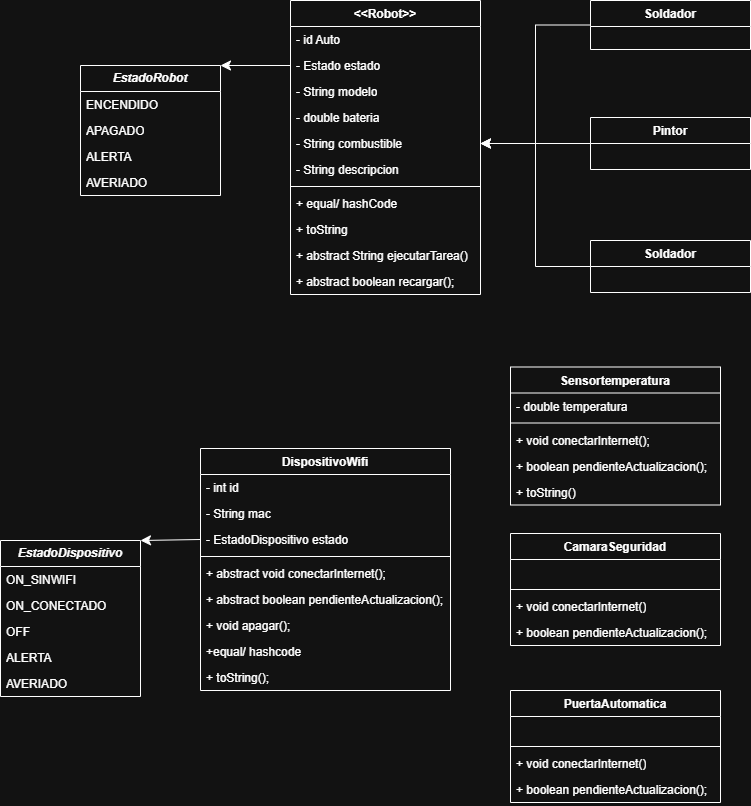

The diagram above was exported from draw.io. Its source (the exported page's mxGraphModel, read from the mxfile embedded in the PNG):
<mxGraphModel dx="1665" dy="795" grid="1" gridSize="10" guides="1" tooltips="1" connect="1" arrows="1" fold="1" page="1" pageScale="1" pageWidth="827" pageHeight="1169" math="0" shadow="0">
  <root>
    <mxCell id="0" />
    <mxCell id="1" parent="0" />
    <mxCell id="rXQbRCnzmshAGYwEY3PP-1" parent="1" style="swimlane;fontStyle=1;align=center;verticalAlign=top;childLayout=stackLayout;horizontal=1;startSize=26;horizontalStack=0;resizeParent=1;resizeParentMax=0;resizeLast=0;collapsible=1;marginBottom=0;whiteSpace=wrap;html=1;" value="&amp;lt;&amp;lt;Robot&amp;gt;&amp;gt;" vertex="1">
      <mxGeometry height="294" width="190" x="290" y="80" as="geometry" />
    </mxCell>
    <mxCell id="rXQbRCnzmshAGYwEY3PP-11" parent="rXQbRCnzmshAGYwEY3PP-1" style="text;strokeColor=none;fillColor=none;align=left;verticalAlign=top;spacingLeft=4;spacingRight=4;overflow=hidden;rotatable=0;points=[[0,0.5],[1,0.5]];portConstraint=eastwest;whiteSpace=wrap;html=1;" value="- id Auto" vertex="1">
      <mxGeometry height="26" width="190" y="26" as="geometry" />
    </mxCell>
    <mxCell id="rXQbRCnzmshAGYwEY3PP-10" parent="rXQbRCnzmshAGYwEY3PP-1" style="text;strokeColor=none;fillColor=none;align=left;verticalAlign=top;spacingLeft=4;spacingRight=4;overflow=hidden;rotatable=0;points=[[0,0.5],[1,0.5]];portConstraint=eastwest;whiteSpace=wrap;html=1;" value="- Estado estado" vertex="1">
      <mxGeometry height="26" width="190" y="52" as="geometry" />
    </mxCell>
    <mxCell id="rXQbRCnzmshAGYwEY3PP-9" parent="rXQbRCnzmshAGYwEY3PP-1" style="text;strokeColor=none;fillColor=none;align=left;verticalAlign=top;spacingLeft=4;spacingRight=4;overflow=hidden;rotatable=0;points=[[0,0.5],[1,0.5]];portConstraint=eastwest;whiteSpace=wrap;html=1;" value="- String modelo" vertex="1">
      <mxGeometry height="26" width="190" y="78" as="geometry" />
    </mxCell>
    <mxCell id="rXQbRCnzmshAGYwEY3PP-2" parent="rXQbRCnzmshAGYwEY3PP-1" style="text;strokeColor=none;fillColor=none;align=left;verticalAlign=top;spacingLeft=4;spacingRight=4;overflow=hidden;rotatable=0;points=[[0,0.5],[1,0.5]];portConstraint=eastwest;whiteSpace=wrap;html=1;" value="- double bateria" vertex="1">
      <mxGeometry height="26" width="190" y="104" as="geometry" />
    </mxCell>
    <mxCell id="rXQbRCnzmshAGYwEY3PP-13" parent="rXQbRCnzmshAGYwEY3PP-1" style="text;strokeColor=none;fillColor=none;align=left;verticalAlign=top;spacingLeft=4;spacingRight=4;overflow=hidden;rotatable=0;points=[[0,0.5],[1,0.5]];portConstraint=eastwest;whiteSpace=wrap;html=1;" value="- String combustible" vertex="1">
      <mxGeometry height="26" width="190" y="130" as="geometry" />
    </mxCell>
    <mxCell id="rXQbRCnzmshAGYwEY3PP-12" parent="rXQbRCnzmshAGYwEY3PP-1" style="text;strokeColor=none;fillColor=none;align=left;verticalAlign=top;spacingLeft=4;spacingRight=4;overflow=hidden;rotatable=0;points=[[0,0.5],[1,0.5]];portConstraint=eastwest;whiteSpace=wrap;html=1;" value="- String descripcion" vertex="1">
      <mxGeometry height="26" width="190" y="156" as="geometry" />
    </mxCell>
    <mxCell id="rXQbRCnzmshAGYwEY3PP-3" parent="rXQbRCnzmshAGYwEY3PP-1" style="line;strokeWidth=1;fillColor=none;align=left;verticalAlign=middle;spacingTop=-1;spacingLeft=3;spacingRight=3;rotatable=0;labelPosition=right;points=[];portConstraint=eastwest;strokeColor=inherit;" value="" vertex="1">
      <mxGeometry height="8" width="190" y="182" as="geometry" />
    </mxCell>
    <mxCell id="rXQbRCnzmshAGYwEY3PP-4" parent="rXQbRCnzmshAGYwEY3PP-1" style="text;strokeColor=none;fillColor=none;align=left;verticalAlign=top;spacingLeft=4;spacingRight=4;overflow=hidden;rotatable=0;points=[[0,0.5],[1,0.5]];portConstraint=eastwest;whiteSpace=wrap;html=1;" value="+ equal/ hashCode" vertex="1">
      <mxGeometry height="26" width="190" y="190" as="geometry" />
    </mxCell>
    <mxCell id="rXQbRCnzmshAGYwEY3PP-14" parent="rXQbRCnzmshAGYwEY3PP-1" style="text;strokeColor=none;fillColor=none;align=left;verticalAlign=top;spacingLeft=4;spacingRight=4;overflow=hidden;rotatable=0;points=[[0,0.5],[1,0.5]];portConstraint=eastwest;whiteSpace=wrap;html=1;" value="+ toString" vertex="1">
      <mxGeometry height="26" width="190" y="216" as="geometry" />
    </mxCell>
    <mxCell id="rXQbRCnzmshAGYwEY3PP-16" parent="rXQbRCnzmshAGYwEY3PP-1" style="text;strokeColor=none;fillColor=none;align=left;verticalAlign=top;spacingLeft=4;spacingRight=4;overflow=hidden;rotatable=0;points=[[0,0.5],[1,0.5]];portConstraint=eastwest;whiteSpace=wrap;html=1;" value="+ abstract String ejecutarTarea()" vertex="1">
      <mxGeometry height="26" width="190" y="242" as="geometry" />
    </mxCell>
    <mxCell id="rXQbRCnzmshAGYwEY3PP-15" parent="rXQbRCnzmshAGYwEY3PP-1" style="text;strokeColor=none;fillColor=none;align=left;verticalAlign=top;spacingLeft=4;spacingRight=4;overflow=hidden;rotatable=0;points=[[0,0.5],[1,0.5]];portConstraint=eastwest;whiteSpace=wrap;html=1;" value="+ abstract boolean recargar();" vertex="1">
      <mxGeometry height="26" width="190" y="268" as="geometry" />
    </mxCell>
    <mxCell id="rXQbRCnzmshAGYwEY3PP-5" parent="1" style="swimlane;fontStyle=3;childLayout=stackLayout;horizontal=1;startSize=26;fillColor=none;horizontalStack=0;resizeParent=1;resizeParentMax=0;resizeLast=0;collapsible=1;marginBottom=0;whiteSpace=wrap;html=1;" value="EstadoRobot" vertex="1">
      <mxGeometry height="130" width="140" x="80" y="145" as="geometry" />
    </mxCell>
    <mxCell id="rXQbRCnzmshAGYwEY3PP-6" parent="rXQbRCnzmshAGYwEY3PP-5" style="text;strokeColor=none;fillColor=none;align=left;verticalAlign=top;spacingLeft=4;spacingRight=4;overflow=hidden;rotatable=0;points=[[0,0.5],[1,0.5]];portConstraint=eastwest;whiteSpace=wrap;html=1;" value="ENCENDIDO" vertex="1">
      <mxGeometry height="26" width="140" y="26" as="geometry" />
    </mxCell>
    <mxCell id="rXQbRCnzmshAGYwEY3PP-7" parent="rXQbRCnzmshAGYwEY3PP-5" style="text;strokeColor=none;fillColor=none;align=left;verticalAlign=top;spacingLeft=4;spacingRight=4;overflow=hidden;rotatable=0;points=[[0,0.5],[1,0.5]];portConstraint=eastwest;whiteSpace=wrap;html=1;" value="APAGADO" vertex="1">
      <mxGeometry height="26" width="140" y="52" as="geometry" />
    </mxCell>
    <mxCell id="rXQbRCnzmshAGYwEY3PP-8" parent="rXQbRCnzmshAGYwEY3PP-5" style="text;strokeColor=none;fillColor=none;align=left;verticalAlign=top;spacingLeft=4;spacingRight=4;overflow=hidden;rotatable=0;points=[[0,0.5],[1,0.5]];portConstraint=eastwest;whiteSpace=wrap;html=1;" value="ALERTA" vertex="1">
      <mxGeometry height="26" width="140" y="78" as="geometry" />
    </mxCell>
    <mxCell id="rXQbRCnzmshAGYwEY3PP-17" parent="rXQbRCnzmshAGYwEY3PP-5" style="text;strokeColor=none;fillColor=none;align=left;verticalAlign=top;spacingLeft=4;spacingRight=4;overflow=hidden;rotatable=0;points=[[0,0.5],[1,0.5]];portConstraint=eastwest;whiteSpace=wrap;html=1;" value="AVERIADO" vertex="1">
      <mxGeometry height="26" width="140" y="104" as="geometry" />
    </mxCell>
    <mxCell id="rXQbRCnzmshAGYwEY3PP-18" edge="1" parent="1" source="rXQbRCnzmshAGYwEY3PP-10" style="edgeStyle=none;curved=1;rounded=0;orthogonalLoop=1;jettySize=auto;html=1;exitX=0;exitY=0.5;exitDx=0;exitDy=0;entryX=1;entryY=0;entryDx=0;entryDy=0;fontSize=12;startSize=8;endSize=8;" target="rXQbRCnzmshAGYwEY3PP-5">
      <mxGeometry relative="1" as="geometry" />
    </mxCell>
    <mxCell id="rXQbRCnzmshAGYwEY3PP-19" parent="1" style="swimlane;fontStyle=1;align=center;verticalAlign=top;childLayout=stackLayout;horizontal=1;startSize=26;horizontalStack=0;resizeParent=1;resizeParentMax=0;resizeLast=0;collapsible=1;marginBottom=0;whiteSpace=wrap;html=1;" value="Soldador" vertex="1">
      <mxGeometry height="49" width="160" x="590" y="80" as="geometry" />
    </mxCell>
    <mxCell id="rXQbRCnzmshAGYwEY3PP-29" parent="1" style="swimlane;fontStyle=1;align=center;verticalAlign=top;childLayout=stackLayout;horizontal=1;startSize=26;horizontalStack=0;resizeParent=1;resizeParentMax=0;resizeLast=0;collapsible=1;marginBottom=0;whiteSpace=wrap;html=1;" value="Pintor" vertex="1">
      <mxGeometry height="52" width="160" x="590" y="197" as="geometry" />
    </mxCell>
    <mxCell id="rXQbRCnzmshAGYwEY3PP-33" parent="1" style="swimlane;fontStyle=1;align=center;verticalAlign=top;childLayout=stackLayout;horizontal=1;startSize=26;horizontalStack=0;resizeParent=1;resizeParentMax=0;resizeLast=0;collapsible=1;marginBottom=0;whiteSpace=wrap;html=1;" value="Soldador" vertex="1">
      <mxGeometry height="52" width="160" x="590" y="320" as="geometry" />
    </mxCell>
    <mxCell id="U53VQMq433zAHoaCANck-1" edge="1" parent="1" source="rXQbRCnzmshAGYwEY3PP-33" style="edgeStyle=elbowEdgeStyle;elbow=horizontal;endArrow=classic;html=1;curved=0;rounded=0;endSize=8;startSize=8;fontSize=12;exitX=0;exitY=0.5;exitDx=0;exitDy=0;entryX=1;entryY=0.5;entryDx=0;entryDy=0;" target="rXQbRCnzmshAGYwEY3PP-13" value="">
      <mxGeometry height="50" relative="1" width="50" as="geometry">
        <mxPoint x="300" y="430" as="sourcePoint" />
        <mxPoint x="350" y="380" as="targetPoint" />
      </mxGeometry>
    </mxCell>
    <mxCell id="U53VQMq433zAHoaCANck-3" edge="1" parent="1" source="rXQbRCnzmshAGYwEY3PP-19" style="edgeStyle=elbowEdgeStyle;elbow=horizontal;endArrow=classic;html=1;curved=0;rounded=0;endSize=8;startSize=8;fontSize=12;exitX=0;exitY=0.5;exitDx=0;exitDy=0;entryX=1;entryY=0.5;entryDx=0;entryDy=0;" target="rXQbRCnzmshAGYwEY3PP-13" value="">
      <mxGeometry height="50" relative="1" width="50" as="geometry">
        <mxPoint x="410" y="190" as="sourcePoint" />
        <mxPoint x="460" y="140" as="targetPoint" />
      </mxGeometry>
    </mxCell>
    <mxCell id="U53VQMq433zAHoaCANck-4" edge="1" parent="1" source="rXQbRCnzmshAGYwEY3PP-29" style="endArrow=classic;html=1;rounded=0;fontSize=12;startSize=8;endSize=8;curved=1;exitX=0;exitY=0.5;exitDx=0;exitDy=0;entryX=1;entryY=0.5;entryDx=0;entryDy=0;" target="rXQbRCnzmshAGYwEY3PP-13" value="">
      <mxGeometry height="50" relative="1" width="50" as="geometry">
        <mxPoint x="300" y="430" as="sourcePoint" />
        <mxPoint x="350" y="380" as="targetPoint" />
      </mxGeometry>
    </mxCell>
    <mxCell id="U53VQMq433zAHoaCANck-5" parent="1" style="swimlane;fontStyle=1;align=center;verticalAlign=top;childLayout=stackLayout;horizontal=1;startSize=26;horizontalStack=0;resizeParent=1;resizeParentMax=0;resizeLast=0;collapsible=1;marginBottom=0;whiteSpace=wrap;html=1;" value="DispositivoWifi" vertex="1">
      <mxGeometry height="242" width="250" x="200" y="528" as="geometry" />
    </mxCell>
    <mxCell id="U53VQMq433zAHoaCANck-6" parent="U53VQMq433zAHoaCANck-5" style="text;strokeColor=none;fillColor=none;align=left;verticalAlign=top;spacingLeft=4;spacingRight=4;overflow=hidden;rotatable=0;points=[[0,0.5],[1,0.5]];portConstraint=eastwest;whiteSpace=wrap;html=1;" value="- int id" vertex="1">
      <mxGeometry height="26" width="250" y="26" as="geometry" />
    </mxCell>
    <mxCell id="U53VQMq433zAHoaCANck-26" parent="U53VQMq433zAHoaCANck-5" style="text;strokeColor=none;fillColor=none;align=left;verticalAlign=top;spacingLeft=4;spacingRight=4;overflow=hidden;rotatable=0;points=[[0,0.5],[1,0.5]];portConstraint=eastwest;whiteSpace=wrap;html=1;" value="- String mac" vertex="1">
      <mxGeometry height="26" width="250" y="52" as="geometry" />
    </mxCell>
    <mxCell id="U53VQMq433zAHoaCANck-25" parent="U53VQMq433zAHoaCANck-5" style="text;strokeColor=none;fillColor=none;align=left;verticalAlign=top;spacingLeft=4;spacingRight=4;overflow=hidden;rotatable=0;points=[[0,0.5],[1,0.5]];portConstraint=eastwest;whiteSpace=wrap;html=1;" value="- EstadoDispositivo estado" vertex="1">
      <mxGeometry height="26" width="250" y="78" as="geometry" />
    </mxCell>
    <mxCell id="U53VQMq433zAHoaCANck-7" parent="U53VQMq433zAHoaCANck-5" style="line;strokeWidth=1;fillColor=none;align=left;verticalAlign=middle;spacingTop=-1;spacingLeft=3;spacingRight=3;rotatable=0;labelPosition=right;points=[];portConstraint=eastwest;strokeColor=inherit;" value="" vertex="1">
      <mxGeometry height="8" width="250" y="104" as="geometry" />
    </mxCell>
    <mxCell id="U53VQMq433zAHoaCANck-8" parent="U53VQMq433zAHoaCANck-5" style="text;strokeColor=none;fillColor=none;align=left;verticalAlign=top;spacingLeft=4;spacingRight=4;overflow=hidden;rotatable=0;points=[[0,0.5],[1,0.5]];portConstraint=eastwest;whiteSpace=wrap;html=1;" value="+ abstract void conectarInternet();" vertex="1">
      <mxGeometry height="26" width="250" y="112" as="geometry" />
    </mxCell>
    <mxCell id="lBCTk8pyVBtcDsu6dQUg-7" parent="U53VQMq433zAHoaCANck-5" style="text;strokeColor=none;fillColor=none;align=left;verticalAlign=top;spacingLeft=4;spacingRight=4;overflow=hidden;rotatable=0;points=[[0,0.5],[1,0.5]];portConstraint=eastwest;whiteSpace=wrap;html=1;" value="+ abstract boolean pendienteActualizacion();" vertex="1">
      <mxGeometry height="26" width="250" y="138" as="geometry" />
    </mxCell>
    <mxCell id="lBCTk8pyVBtcDsu6dQUg-8" parent="U53VQMq433zAHoaCANck-5" style="text;strokeColor=none;fillColor=none;align=left;verticalAlign=top;spacingLeft=4;spacingRight=4;overflow=hidden;rotatable=0;points=[[0,0.5],[1,0.5]];portConstraint=eastwest;whiteSpace=wrap;html=1;" value="+ void apagar();" vertex="1">
      <mxGeometry height="26" width="250" y="164" as="geometry" />
    </mxCell>
    <mxCell id="lBCTk8pyVBtcDsu6dQUg-9" parent="U53VQMq433zAHoaCANck-5" style="text;strokeColor=none;fillColor=none;align=left;verticalAlign=top;spacingLeft=4;spacingRight=4;overflow=hidden;rotatable=0;points=[[0,0.5],[1,0.5]];portConstraint=eastwest;whiteSpace=wrap;html=1;" value="+equal/ hashcode" vertex="1">
      <mxGeometry height="26" width="250" y="190" as="geometry" />
    </mxCell>
    <mxCell id="lBCTk8pyVBtcDsu6dQUg-10" parent="U53VQMq433zAHoaCANck-5" style="text;strokeColor=none;fillColor=none;align=left;verticalAlign=top;spacingLeft=4;spacingRight=4;overflow=hidden;rotatable=0;points=[[0,0.5],[1,0.5]];portConstraint=eastwest;whiteSpace=wrap;html=1;" value="+ toString();" vertex="1">
      <mxGeometry height="26" width="250" y="216" as="geometry" />
    </mxCell>
    <mxCell id="U53VQMq433zAHoaCANck-17" parent="1" style="swimlane;fontStyle=3;childLayout=stackLayout;horizontal=1;startSize=26;fillColor=none;horizontalStack=0;resizeParent=1;resizeParentMax=0;resizeLast=0;collapsible=1;marginBottom=0;whiteSpace=wrap;html=1;" value="EstadoDispositivo" vertex="1">
      <mxGeometry height="156" width="140" y="620" as="geometry" />
    </mxCell>
    <mxCell id="U53VQMq433zAHoaCANck-18" parent="U53VQMq433zAHoaCANck-17" style="text;strokeColor=none;fillColor=none;align=left;verticalAlign=top;spacingLeft=4;spacingRight=4;overflow=hidden;rotatable=0;points=[[0,0.5],[1,0.5]];portConstraint=eastwest;whiteSpace=wrap;html=1;" value="ON_SINWIFI" vertex="1">
      <mxGeometry height="26" width="140" y="26" as="geometry" />
    </mxCell>
    <mxCell id="U53VQMq433zAHoaCANck-19" parent="U53VQMq433zAHoaCANck-17" style="text;strokeColor=none;fillColor=none;align=left;verticalAlign=top;spacingLeft=4;spacingRight=4;overflow=hidden;rotatable=0;points=[[0,0.5],[1,0.5]];portConstraint=eastwest;whiteSpace=wrap;html=1;" value="ON_CONECTADO" vertex="1">
      <mxGeometry height="26" width="140" y="52" as="geometry" />
    </mxCell>
    <mxCell id="U53VQMq433zAHoaCANck-20" parent="U53VQMq433zAHoaCANck-17" style="text;strokeColor=none;fillColor=none;align=left;verticalAlign=top;spacingLeft=4;spacingRight=4;overflow=hidden;rotatable=0;points=[[0,0.5],[1,0.5]];portConstraint=eastwest;whiteSpace=wrap;html=1;" value="OFF" vertex="1">
      <mxGeometry height="26" width="140" y="78" as="geometry" />
    </mxCell>
    <mxCell id="U53VQMq433zAHoaCANck-22" parent="U53VQMq433zAHoaCANck-17" style="text;strokeColor=none;fillColor=none;align=left;verticalAlign=top;spacingLeft=4;spacingRight=4;overflow=hidden;rotatable=0;points=[[0,0.5],[1,0.5]];portConstraint=eastwest;whiteSpace=wrap;html=1;" value="ALERTA" vertex="1">
      <mxGeometry height="26" width="140" y="104" as="geometry" />
    </mxCell>
    <mxCell id="U53VQMq433zAHoaCANck-21" parent="U53VQMq433zAHoaCANck-17" style="text;strokeColor=none;fillColor=none;align=left;verticalAlign=top;spacingLeft=4;spacingRight=4;overflow=hidden;rotatable=0;points=[[0,0.5],[1,0.5]];portConstraint=eastwest;whiteSpace=wrap;html=1;" value="AVERIADO" vertex="1">
      <mxGeometry height="26" width="140" y="130" as="geometry" />
    </mxCell>
    <mxCell id="U53VQMq433zAHoaCANck-28" edge="1" parent="1" source="U53VQMq433zAHoaCANck-25" style="edgeStyle=none;curved=1;rounded=0;orthogonalLoop=1;jettySize=auto;html=1;exitX=0;exitY=0.5;exitDx=0;exitDy=0;entryX=1;entryY=0;entryDx=0;entryDy=0;fontSize=12;startSize=8;endSize=8;" target="U53VQMq433zAHoaCANck-17">
      <mxGeometry relative="1" as="geometry" />
    </mxCell>
    <mxCell id="lBCTk8pyVBtcDsu6dQUg-1" parent="1" style="swimlane;fontStyle=1;align=center;verticalAlign=top;childLayout=stackLayout;horizontal=1;startSize=26;horizontalStack=0;resizeParent=1;resizeParentMax=0;resizeLast=0;collapsible=1;marginBottom=0;whiteSpace=wrap;html=1;" value="Sensortemperatura" vertex="1">
      <mxGeometry height="138" width="210" x="510" y="446.5" as="geometry" />
    </mxCell>
    <mxCell id="lBCTk8pyVBtcDsu6dQUg-2" parent="lBCTk8pyVBtcDsu6dQUg-1" style="text;strokeColor=none;fillColor=none;align=left;verticalAlign=top;spacingLeft=4;spacingRight=4;overflow=hidden;rotatable=0;points=[[0,0.5],[1,0.5]];portConstraint=eastwest;whiteSpace=wrap;html=1;" value="- double temperatura" vertex="1">
      <mxGeometry height="26" width="210" y="26" as="geometry" />
    </mxCell>
    <mxCell id="lBCTk8pyVBtcDsu6dQUg-3" parent="lBCTk8pyVBtcDsu6dQUg-1" style="line;strokeWidth=1;fillColor=none;align=left;verticalAlign=middle;spacingTop=-1;spacingLeft=3;spacingRight=3;rotatable=0;labelPosition=right;points=[];portConstraint=eastwest;strokeColor=inherit;" value="" vertex="1">
      <mxGeometry height="8" width="210" y="52" as="geometry" />
    </mxCell>
    <mxCell id="lBCTk8pyVBtcDsu6dQUg-4" parent="lBCTk8pyVBtcDsu6dQUg-1" style="text;strokeColor=none;fillColor=none;align=left;verticalAlign=top;spacingLeft=4;spacingRight=4;overflow=hidden;rotatable=0;points=[[0,0.5],[1,0.5]];portConstraint=eastwest;whiteSpace=wrap;html=1;" value="+ void conectarInternet();" vertex="1">
      <mxGeometry height="26" width="210" y="60" as="geometry" />
    </mxCell>
    <mxCell id="lBCTk8pyVBtcDsu6dQUg-5" parent="lBCTk8pyVBtcDsu6dQUg-1" style="text;strokeColor=none;fillColor=none;align=left;verticalAlign=top;spacingLeft=4;spacingRight=4;overflow=hidden;rotatable=0;points=[[0,0.5],[1,0.5]];portConstraint=eastwest;whiteSpace=wrap;html=1;" value="+ boolean pendienteActualizacion();" vertex="1">
      <mxGeometry height="26" width="210" y="86" as="geometry" />
    </mxCell>
    <mxCell id="lBCTk8pyVBtcDsu6dQUg-6" parent="lBCTk8pyVBtcDsu6dQUg-1" style="text;strokeColor=none;fillColor=none;align=left;verticalAlign=top;spacingLeft=4;spacingRight=4;overflow=hidden;rotatable=0;points=[[0,0.5],[1,0.5]];portConstraint=eastwest;whiteSpace=wrap;html=1;" value="+ toString()" vertex="1">
      <mxGeometry height="26" width="210" y="112" as="geometry" />
    </mxCell>
    <mxCell id="lBCTk8pyVBtcDsu6dQUg-11" parent="1" style="swimlane;fontStyle=1;align=center;verticalAlign=top;childLayout=stackLayout;horizontal=1;startSize=26;horizontalStack=0;resizeParent=1;resizeParentMax=0;resizeLast=0;collapsible=1;marginBottom=0;whiteSpace=wrap;html=1;" value="CamaraSeguridad" vertex="1">
      <mxGeometry height="112" width="210" x="510" y="613" as="geometry" />
    </mxCell>
    <mxCell id="lBCTk8pyVBtcDsu6dQUg-12" parent="lBCTk8pyVBtcDsu6dQUg-11" style="text;strokeColor=none;fillColor=none;align=left;verticalAlign=top;spacingLeft=4;spacingRight=4;overflow=hidden;rotatable=0;points=[[0,0.5],[1,0.5]];portConstraint=eastwest;whiteSpace=wrap;html=1;" value="&lt;div&gt;&lt;br&gt;&lt;/div&gt;&lt;div&gt;&lt;br&gt;&lt;/div&gt;&lt;div&gt;&lt;br&gt;&lt;/div&gt;" vertex="1">
      <mxGeometry height="26" width="210" y="26" as="geometry" />
    </mxCell>
    <mxCell id="lBCTk8pyVBtcDsu6dQUg-13" parent="lBCTk8pyVBtcDsu6dQUg-11" style="line;strokeWidth=1;fillColor=none;align=left;verticalAlign=middle;spacingTop=-1;spacingLeft=3;spacingRight=3;rotatable=0;labelPosition=right;points=[];portConstraint=eastwest;strokeColor=inherit;" value="" vertex="1">
      <mxGeometry height="8" width="210" y="52" as="geometry" />
    </mxCell>
    <mxCell id="lBCTk8pyVBtcDsu6dQUg-14" parent="lBCTk8pyVBtcDsu6dQUg-11" style="text;strokeColor=none;fillColor=none;align=left;verticalAlign=top;spacingLeft=4;spacingRight=4;overflow=hidden;rotatable=0;points=[[0,0.5],[1,0.5]];portConstraint=eastwest;whiteSpace=wrap;html=1;" value="+ void conectarInternet()" vertex="1">
      <mxGeometry height="26" width="210" y="60" as="geometry" />
    </mxCell>
    <mxCell id="lBCTk8pyVBtcDsu6dQUg-16" parent="lBCTk8pyVBtcDsu6dQUg-11" style="text;strokeColor=none;fillColor=none;align=left;verticalAlign=top;spacingLeft=4;spacingRight=4;overflow=hidden;rotatable=0;points=[[0,0.5],[1,0.5]];portConstraint=eastwest;whiteSpace=wrap;html=1;" value="&lt;div&gt;+ boolean pendienteActualizacion();&lt;/div&gt;" vertex="1">
      <mxGeometry height="26" width="210" y="86" as="geometry" />
    </mxCell>
    <mxCell id="lBCTk8pyVBtcDsu6dQUg-17" parent="1" style="swimlane;fontStyle=1;align=center;verticalAlign=top;childLayout=stackLayout;horizontal=1;startSize=26;horizontalStack=0;resizeParent=1;resizeParentMax=0;resizeLast=0;collapsible=1;marginBottom=0;whiteSpace=wrap;html=1;" value="PuertaAutomatica" vertex="1">
      <mxGeometry height="112" width="210" x="510" y="770" as="geometry" />
    </mxCell>
    <mxCell id="lBCTk8pyVBtcDsu6dQUg-18" parent="lBCTk8pyVBtcDsu6dQUg-17" style="text;strokeColor=none;fillColor=none;align=left;verticalAlign=top;spacingLeft=4;spacingRight=4;overflow=hidden;rotatable=0;points=[[0,0.5],[1,0.5]];portConstraint=eastwest;whiteSpace=wrap;html=1;" value="&lt;div&gt;&lt;br&gt;&lt;/div&gt;&lt;div&gt;&lt;br&gt;&lt;/div&gt;&lt;div&gt;&lt;br&gt;&lt;/div&gt;" vertex="1">
      <mxGeometry height="26" width="210" y="26" as="geometry" />
    </mxCell>
    <mxCell id="lBCTk8pyVBtcDsu6dQUg-19" parent="lBCTk8pyVBtcDsu6dQUg-17" style="line;strokeWidth=1;fillColor=none;align=left;verticalAlign=middle;spacingTop=-1;spacingLeft=3;spacingRight=3;rotatable=0;labelPosition=right;points=[];portConstraint=eastwest;strokeColor=inherit;" value="" vertex="1">
      <mxGeometry height="8" width="210" y="52" as="geometry" />
    </mxCell>
    <mxCell id="lBCTk8pyVBtcDsu6dQUg-20" parent="lBCTk8pyVBtcDsu6dQUg-17" style="text;strokeColor=none;fillColor=none;align=left;verticalAlign=top;spacingLeft=4;spacingRight=4;overflow=hidden;rotatable=0;points=[[0,0.5],[1,0.5]];portConstraint=eastwest;whiteSpace=wrap;html=1;" value="+ void conectarInternet()" vertex="1">
      <mxGeometry height="26" width="210" y="60" as="geometry" />
    </mxCell>
    <mxCell id="lBCTk8pyVBtcDsu6dQUg-21" parent="lBCTk8pyVBtcDsu6dQUg-17" style="text;strokeColor=none;fillColor=none;align=left;verticalAlign=top;spacingLeft=4;spacingRight=4;overflow=hidden;rotatable=0;points=[[0,0.5],[1,0.5]];portConstraint=eastwest;whiteSpace=wrap;html=1;" value="&lt;div&gt;+ boolean pendienteActualizacion();&lt;/div&gt;" vertex="1">
      <mxGeometry height="26" width="210" y="86" as="geometry" />
    </mxCell>
  </root>
</mxGraphModel>